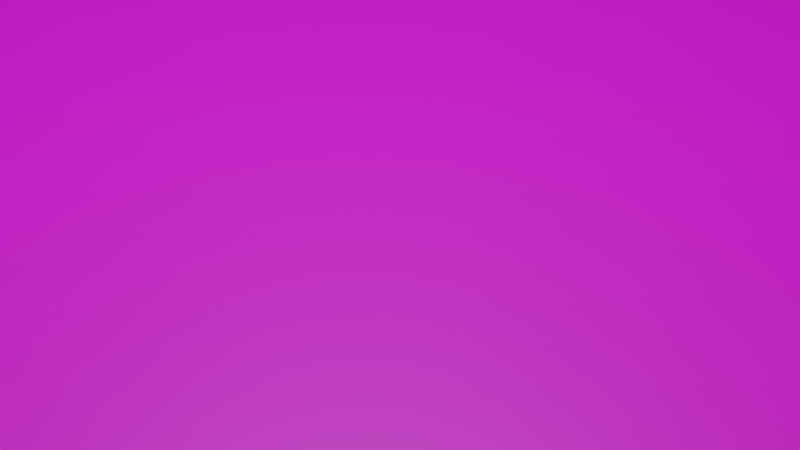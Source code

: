 # Source: Ground.blend  (saved by Blender 2.81.16; exported with 4.5.12 LTS)
import bpy
from mathutils import Matrix  # noqa: F401  (used for matrix-valued properties, if any)

bpy.ops.wm.read_factory_settings(use_empty=True)
scene = bpy.context.scene
scene.name = 'Scene'

# ---- collections
col_collection = bpy.data.collections.new('Collection'); scene.collection.children.link(col_collection)

# ---- images (referenced by path relative to the original .blend; pixels are not part of the script)
import os
ASSET_DIR = os.environ.get("B2B_ASSET_DIR", "")  # directory of the original .blend (textures are referenced by path, not embedded)
HERE = os.path.dirname(os.path.abspath(__file__))  # packed textures are extracted next to this script under _unpacked/

def load_image(name, relpath, width, height, colorspace="sRGB"):
    """Load a texture the original file referenced (path relative to the .blend, or extracted next to this script)."""
    p = next((c for c in (os.path.join(HERE, relpath), os.path.join(ASSET_DIR, relpath)) if relpath and os.path.exists(c)), "")
    if p:
        img = bpy.data.images.load(p, check_existing=True)
        img.name = name
    else:  # same state as the original file: an image datablock whose file is absent (Cycles renders it pink)
        img = bpy.data.images.new(name, width, height)
        img.source = "FILE"
        img.filepath = "//" + (relpath or name)
    img.colorspace_settings.name = colorspace
    return img
img_solid = load_image('solid', 'solid.png', 1024, 1024, 'sRGB')

# ---- materials (node trees are filled in below, after node groups)
mat_material_001 = bpy.data.materials.new('Material.001')
mat_material_001.use_transparent_shadow = False

# ---- material node trees
mat_material_001.use_nodes = True; mat_material_001.node_tree.nodes.clear()
_N = mat_material_001.node_tree.nodes; _L = mat_material_001.node_tree.links
n0 = _N.new('ShaderNodeOutputMaterial'); n0.name = 'Material Output'; n0.location = (300, 300)
n1 = _N.new('ShaderNodeBsdfPrincipled'); n1.name = 'Principled BSDF'; n1.location = (10, 300)
n1.distribution = 'GGX'
n1.subsurface_method = 'BURLEY'
n1.inputs[3].default_value = 1.45
n1.inputs[27].default_value = (0.0, 0.0, 0.0, 1.0)
n1.inputs[28].default_value = 1.0
n2 = _N.new('ShaderNodeTexImage'); n2.name = 'Image Texture'; n2.location = (-280, 280)
n2.image = img_solid
_L.new(n1.outputs[0], n0.inputs[0])
_L.new(n2.outputs[0], n1.inputs[0])
n0.is_active_output = True

# ---- world
world_world = bpy.data.worlds.new('World'); scene.world = world_world
world_world.use_nodes = True; world_world.node_tree.nodes.clear()
_N = world_world.node_tree.nodes; _L = world_world.node_tree.links
n0 = _N.new('ShaderNodeOutputWorld'); n0.name = 'World Output'; n0.location = (300, 300)
n1 = _N.new('ShaderNodeBackground'); n1.name = 'Background'; n1.location = (10, 300)
n1.inputs[0].default_value = (0.05088, 0.05088, 0.05088, 1.0)
_L.new(n1.outputs[0], n0.inputs[0])
n0.is_active_output = True
world_world.color = (0.05088, 0.05088, 0.05088)
world_world.use_sun_shadow = False
world_world.sun_shadow_jitter_overblur = 0.0

# ---- cameras
cam_camera = bpy.data.cameras.new('Camera')
cam_camera.clip_end = 100.0
cam_camera.ortho_scale = 7.314

# ---- lights
light_light = bpy.data.lights.new('Light', 'POINT')
light_light.transmission_factor = 0.0
light_light.energy = 5000.0
light_light.shadow_soft_size = 0.42
light_light.shadow_maximum_resolution = 0.006
light_light.use_absolute_resolution = True

# ---- meshes
me_cube = bpy.data.meshes.new('Cube')
me_cube.from_pydata([(1.0, 1.0, 1.0), (1.0, 1.0, -1.0), (1.0, -1.0, 1.0), (1.0, -1.0, -1.0), (-1.0, 1.0, 1.0), (-1.0, 1.0, -1.0), (-1.0, -1.0, 1.0), (-1.0, -1.0, -1.0)], [], [(0, 4, 6, 2), (3, 2, 6, 7), (7, 6, 4, 5), (5, 1, 3, 7), (1, 0, 2, 3), (5, 4, 0, 1)])
_uv = me_cube.uv_layers.new(name='UVMap')
_uv.uv.foreach_set('vector', [0.625, 0.5, 0.875, 0.5, 0.875, 0.75, 0.625, 0.75, 0.375, 0.75, 0.625, 0.75, 0.625, 1.0, 0.375, 1.0, 0.375, 0.0, 0.625, 0.0, 0.625, 0.25, 0.375, 0.25, 0.125, 0.5, 0.375, 0.5, 0.375, 0.75, 0.125, 0.75, 0.375, 0.5, 0.625, 0.5, 0.625, 0.75, 0.375, 0.75, 0.375, 0.25, 0.625, 0.25, 0.625, 0.5, 0.375, 0.5])
me_cube.materials.append(mat_material_001)
me_cube.use_remesh_preserve_volume = False
me_cube.use_remesh_preserve_attributes = False
me_cube.use_mirror_vertex_groups = False
me_cube.update()

# ---- objects
ob_cube = bpy.data.objects.new('Cube', me_cube)
ob_light = bpy.data.objects.new('Light', light_light)
ob_camera = bpy.data.objects.new('Camera', cam_camera)

# ---- transforms, parenting, visibility, modifiers, constraints
ob_cube.location = (0.0, 0.0, 0.0)
ob_cube.scale = (10.0, 10.0, 2.0)
ob_cube.lock_rotations_4d = False
ob_cube.empty_display_type = 'ARROWS'
ob_cube.lineart.crease_threshold = 0.0
ob_light.location = (0.1669, -0.7548, 14.42)
ob_light.rotation_euler = (0.6503, 0.05522, 1.866)
ob_light.lock_rotations_4d = False
ob_light.empty_display_type = 'ARROWS'
ob_light.color = (0.0, 0.0, 0.0, 0.0)
ob_light.lineart.crease_threshold = 0.0
ob_camera.location = (7.359, -6.926, 4.958)
ob_camera.rotation_euler = (1.109, 0.0, 0.8149)
ob_camera.lock_rotations_4d = False
ob_camera.empty_display_type = 'ARROWS'
ob_camera.color = (0.0, 0.0, 0.0, 0.0)
ob_camera.display_type = 'WIRE'
ob_camera.lineart.crease_threshold = 0.0

# ---- collection membership
col_collection.objects.link(ob_cube)
col_collection.objects.link(ob_light)
col_collection.objects.link(ob_camera)

# ---- scene / render settings (as saved in the file)
scene.camera = ob_camera
scene.frame_start = 1; scene.frame_end = 250; scene.frame_set(1)
scene.render.engine = 'BLENDER_EEVEE_NEXT'
scene.cycles.use_denoising = False
scene.cycles.samples = 128
scene.cycles.sampling_pattern = 'TABULATED_SOBOL'
scene.cycles.use_adaptive_sampling = False
scene.cycles.use_light_tree = False
scene.view_settings.view_transform = 'Filmic'
bpy.context.view_layer.update()
